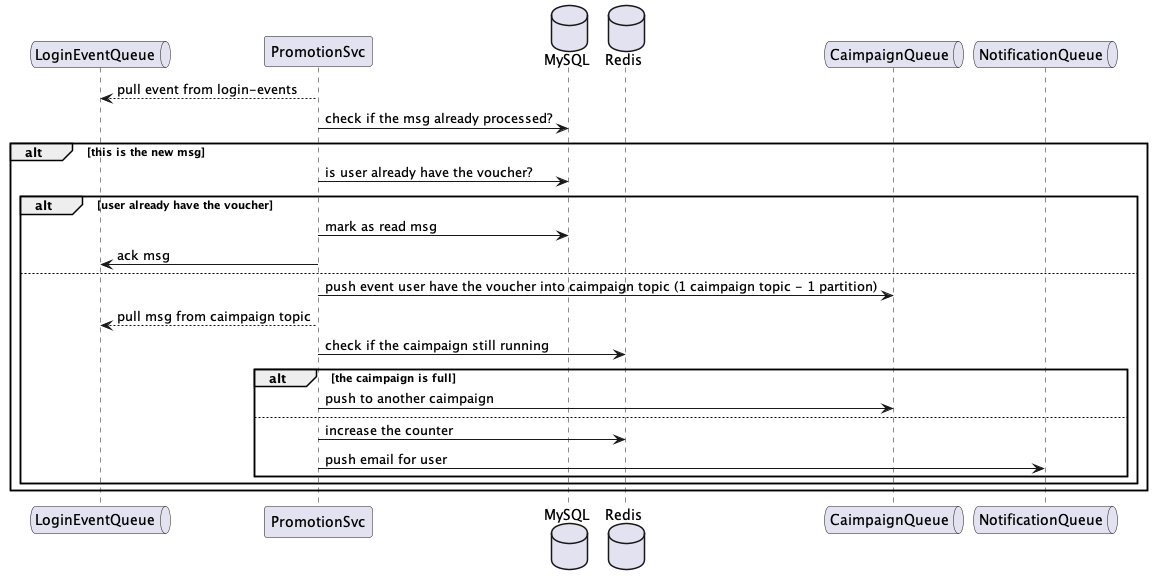

The diagram above was rendered by PlantUML. Its source (embedded in the PNG):
@startuml
queue LoginEventQueue as kafka
participant PromotionSvc as prmsvc
database MySQL as db
database Redis as cache
queue CaimpaignQueue as kafka1
queue NotificationQueue as kafka2

kafka <-- prmsvc: pull event from login-events
prmsvc -> db : check if the msg already processed?
alt this is the new msg
    prmsvc -> db: is user already have the voucher?
    alt user already have the voucher
        prmsvc -> db: mark as read msg
        prmsvc -> kafka: ack msg
    else
        prmsvc -> kafka1: push event user have the voucher into caimpaign topic (1 caimpaign topic - 1 partition)
        kafka <-- prmsvc: pull msg from caimpaign topic
        prmsvc -> cache: check if the caimpaign still running
        alt the caimpaign is full
            prmsvc -> kafka1: push to another caimpaign
        else
            prmsvc -> cache: increase the counter
            prmsvc -> kafka2: push email for user
        end
    end
end

@enduml